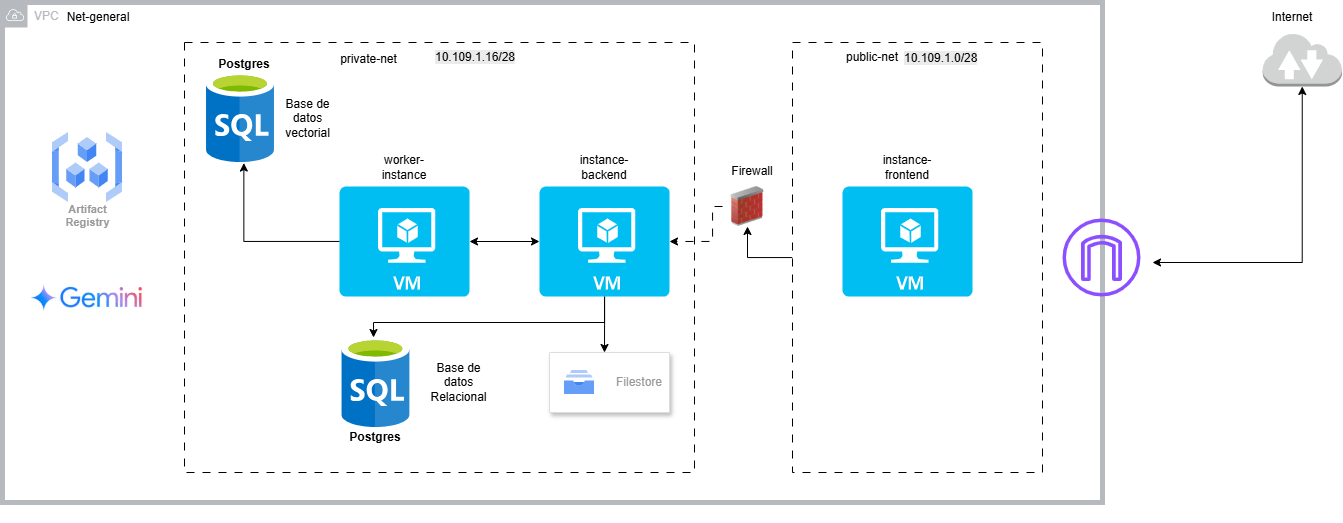

The diagram above was exported from draw.io. Its source (the exported page's mxGraphModel, read from the mxfile embedded in the PNG):
<mxGraphModel dx="3567" dy="2110" grid="1" gridSize="10" guides="1" tooltips="1" connect="1" arrows="1" fold="1" page="1" pageScale="1" pageWidth="827" pageHeight="1169" math="0" shadow="0">
  <root>
    <mxCell id="0" />
    <mxCell id="1" parent="0" />
    <mxCell id="IOkLrf1xa-bE0F-JY6pc-1" value="VPC" style="sketch=0;outlineConnect=0;gradientColor=none;html=1;whiteSpace=wrap;fontSize=12;fontStyle=0;shape=mxgraph.aws4.group;grIcon=mxgraph.aws4.group_vpc;strokeColor=#B6BABF;fillColor=none;verticalAlign=top;align=left;spacingLeft=30;fontColor=#B6BABF;dashed=0;strokeWidth=5;" parent="1" vertex="1">
      <mxGeometry x="-1550" y="-1040" width="1100" height="500" as="geometry" />
    </mxCell>
    <mxCell id="IOkLrf1xa-bE0F-JY6pc-45" style="edgeStyle=orthogonalEdgeStyle;rounded=0;orthogonalLoop=1;jettySize=auto;html=1;entryX=0.5;entryY=1;entryDx=0;entryDy=0;" parent="1" source="IOkLrf1xa-bE0F-JY6pc-33" target="IOkLrf1xa-bE0F-JY6pc-43" edge="1">
      <mxGeometry relative="1" as="geometry" />
    </mxCell>
    <mxCell id="IOkLrf1xa-bE0F-JY6pc-33" value="" style="rounded=0;whiteSpace=wrap;html=1;dashed=1;dashPattern=8 8;" parent="1" vertex="1">
      <mxGeometry x="-760" y="-1000" width="250" height="430" as="geometry" />
    </mxCell>
    <mxCell id="IOkLrf1xa-bE0F-JY6pc-32" value="" style="rounded=0;whiteSpace=wrap;html=1;dashed=1;dashPattern=8 8;" parent="1" vertex="1">
      <mxGeometry x="-1368" y="-1000" width="510" height="430" as="geometry" />
    </mxCell>
    <mxCell id="_PqMVUDUUIloK_R7_G3U-20" value="" style="group;dropTarget=0;pointerEvents=0;" parent="1" vertex="1">
      <mxGeometry x="-1550" y="-520" as="geometry" />
    </mxCell>
    <mxCell id="_PqMVUDUUIloK_R7_G3U-25" value="" style="group;dropTarget=0;pointerEvents=0;" parent="1" vertex="1">
      <mxGeometry x="-1550" y="-520" as="geometry" />
    </mxCell>
    <mxCell id="_PqMVUDUUIloK_R7_G3U-37" value="" style="group;dropTarget=0;pointerEvents=0;" parent="1" vertex="1">
      <mxGeometry x="-1550" y="-520" as="geometry" />
    </mxCell>
    <mxCell id="IOkLrf1xa-bE0F-JY6pc-3" value="" style="outlineConnect=0;dashed=0;verticalLabelPosition=bottom;verticalAlign=top;align=center;html=1;shape=mxgraph.aws3.internet_2;fillColor=#D2D3D3;gradientColor=none;" parent="1" vertex="1">
      <mxGeometry x="-290" y="-1010" width="79.5" height="54" as="geometry" />
    </mxCell>
    <mxCell id="IOkLrf1xa-bE0F-JY6pc-4" style="edgeStyle=orthogonalEdgeStyle;rounded=0;orthogonalLoop=1;jettySize=auto;html=1;entryX=0.5;entryY=1;entryDx=0;entryDy=0;entryPerimeter=0;startArrow=classic;startFill=1;" parent="1" target="IOkLrf1xa-bE0F-JY6pc-3" edge="1">
      <mxGeometry relative="1" as="geometry">
        <mxPoint x="-400" y="-780" as="sourcePoint" />
        <Array as="points">
          <mxPoint x="-400" y="-780" />
          <mxPoint x="-250" y="-780" />
        </Array>
      </mxGeometry>
    </mxCell>
    <mxCell id="IOkLrf1xa-bE0F-JY6pc-5" value="Internet" style="text;html=1;align=center;verticalAlign=middle;whiteSpace=wrap;rounded=0;" parent="1" vertex="1">
      <mxGeometry x="-290" y="-1040" width="60" height="30" as="geometry" />
    </mxCell>
    <mxCell id="IOkLrf1xa-bE0F-JY6pc-10" value="" style="verticalLabelPosition=bottom;html=1;verticalAlign=top;align=center;strokeColor=none;fillColor=#00BEF2;shape=mxgraph.azure.virtual_machine;" parent="1" vertex="1">
      <mxGeometry x="-710" y="-856" width="130" height="110" as="geometry" />
    </mxCell>
    <mxCell id="IOkLrf1xa-bE0F-JY6pc-11" value="instance-frontend" style="text;html=1;align=center;verticalAlign=middle;whiteSpace=wrap;rounded=0;" parent="1" vertex="1">
      <mxGeometry x="-675" y="-890" width="60" height="30" as="geometry" />
    </mxCell>
    <mxCell id="IOkLrf1xa-bE0F-JY6pc-17" style="edgeStyle=orthogonalEdgeStyle;rounded=0;orthogonalLoop=1;jettySize=auto;html=1;entryX=0.5;entryY=0;entryDx=0;entryDy=0;" parent="1" source="IOkLrf1xa-bE0F-JY6pc-13" edge="1">
      <mxGeometry relative="1" as="geometry">
        <mxPoint x="-948.0000000000002" y="-690" as="targetPoint" />
      </mxGeometry>
    </mxCell>
    <mxCell id="IOkLrf1xa-bE0F-JY6pc-20" value="" style="edgeStyle=orthogonalEdgeStyle;rounded=0;orthogonalLoop=1;jettySize=auto;html=1;startArrow=classic;startFill=1;" parent="1" source="IOkLrf1xa-bE0F-JY6pc-13" target="IOkLrf1xa-bE0F-JY6pc-19" edge="1">
      <mxGeometry relative="1" as="geometry" />
    </mxCell>
    <mxCell id="OX8HvsVrNV7iT581Ry37-9" style="edgeStyle=orthogonalEdgeStyle;rounded=0;orthogonalLoop=1;jettySize=auto;html=1;" parent="1" source="IOkLrf1xa-bE0F-JY6pc-13" target="OX8HvsVrNV7iT581Ry37-8" edge="1">
      <mxGeometry relative="1" as="geometry">
        <Array as="points">
          <mxPoint x="-948" y="-720" />
          <mxPoint x="-1179" y="-720" />
        </Array>
      </mxGeometry>
    </mxCell>
    <mxCell id="IOkLrf1xa-bE0F-JY6pc-13" value="" style="verticalLabelPosition=bottom;html=1;verticalAlign=top;align=center;strokeColor=none;fillColor=#00BEF2;shape=mxgraph.azure.virtual_machine;" parent="1" vertex="1">
      <mxGeometry x="-1013" y="-856" width="130" height="110" as="geometry" />
    </mxCell>
    <mxCell id="IOkLrf1xa-bE0F-JY6pc-14" value="instance-backend" style="text;html=1;align=center;verticalAlign=middle;whiteSpace=wrap;rounded=0;" parent="1" vertex="1">
      <mxGeometry x="-978" y="-890" width="60" height="30" as="geometry" />
    </mxCell>
    <mxCell id="IOkLrf1xa-bE0F-JY6pc-19" value="" style="verticalLabelPosition=bottom;html=1;verticalAlign=top;align=center;strokeColor=none;fillColor=#00BEF2;shape=mxgraph.azure.virtual_machine;" parent="1" vertex="1">
      <mxGeometry x="-1213" y="-856" width="130" height="110" as="geometry" />
    </mxCell>
    <mxCell id="IOkLrf1xa-bE0F-JY6pc-21" value="worker-instance" style="text;html=1;align=center;verticalAlign=middle;whiteSpace=wrap;rounded=0;" parent="1" vertex="1">
      <mxGeometry x="-1178" y="-890" width="60" height="30" as="geometry" />
    </mxCell>
    <mxCell id="IOkLrf1xa-bE0F-JY6pc-22" value="" style="image;sketch=0;aspect=fixed;html=1;points=[];align=center;fontSize=12;image=img/lib/mscae/SQL_Database_generic.svg;" parent="1" vertex="1">
      <mxGeometry x="-1346.2" y="-970" width="68.4" height="90" as="geometry" />
    </mxCell>
    <mxCell id="IOkLrf1xa-bE0F-JY6pc-23" style="edgeStyle=orthogonalEdgeStyle;rounded=0;orthogonalLoop=1;jettySize=auto;html=1;entryX=0.549;entryY=1.006;entryDx=0;entryDy=0;entryPerimeter=0;" parent="1" source="IOkLrf1xa-bE0F-JY6pc-19" target="IOkLrf1xa-bE0F-JY6pc-22" edge="1">
      <mxGeometry relative="1" as="geometry" />
    </mxCell>
    <mxCell id="IOkLrf1xa-bE0F-JY6pc-24" value="" style="shape=image;verticalLabelPosition=bottom;labelBackgroundColor=default;verticalAlign=top;aspect=fixed;imageAspect=0;image=data:image/png,(base64 omitted: 3748 chars);clipPath=inset(33.12% 18.33% 34.42% 19.33%);" parent="1" vertex="1">
      <mxGeometry x="-1521.1" y="-760" width="112.2" height="30" as="geometry" />
    </mxCell>
    <mxCell id="IOkLrf1xa-bE0F-JY6pc-37" value="" style="sketch=0;outlineConnect=0;fontColor=#232F3E;gradientColor=none;fillColor=#8C4FFF;strokeColor=none;dashed=0;verticalLabelPosition=bottom;verticalAlign=top;align=center;html=1;fontSize=12;fontStyle=0;aspect=fixed;pointerEvents=1;shape=mxgraph.aws4.internet_gateway;" parent="1" vertex="1">
      <mxGeometry x="-490" y="-824" width="78" height="78" as="geometry" />
    </mxCell>
    <mxCell id="IOkLrf1xa-bE0F-JY6pc-40" value="public-net" style="text;html=1;align=center;verticalAlign=middle;whiteSpace=wrap;rounded=0;" parent="1" vertex="1">
      <mxGeometry x="-710" y="-1000" width="60" height="30" as="geometry" />
    </mxCell>
    <mxCell id="IOkLrf1xa-bE0F-JY6pc-41" value="private-net" style="text;html=1;align=center;verticalAlign=middle;whiteSpace=wrap;rounded=0;" parent="1" vertex="1">
      <mxGeometry x="-1240" y="-998" width="113" height="30" as="geometry" />
    </mxCell>
    <mxCell id="IOkLrf1xa-bE0F-JY6pc-43" value="" style="image;html=1;image=img/lib/clip_art/networking/Firewall_02_128x128.png" parent="1" vertex="1">
      <mxGeometry x="-830" y="-856" width="50" height="40" as="geometry" />
    </mxCell>
    <mxCell id="IOkLrf1xa-bE0F-JY6pc-46" style="edgeStyle=orthogonalEdgeStyle;rounded=0;orthogonalLoop=1;jettySize=auto;html=1;entryX=1;entryY=0.5;entryDx=0;entryDy=0;entryPerimeter=0;dashed=1;dashPattern=8 8;" parent="1" source="IOkLrf1xa-bE0F-JY6pc-43" target="IOkLrf1xa-bE0F-JY6pc-13" edge="1">
      <mxGeometry relative="1" as="geometry">
        <Array as="points">
          <mxPoint x="-840" y="-836" />
          <mxPoint x="-840" y="-801" />
        </Array>
      </mxGeometry>
    </mxCell>
    <mxCell id="IOkLrf1xa-bE0F-JY6pc-47" value="Firewall" style="text;html=1;align=center;verticalAlign=middle;whiteSpace=wrap;rounded=0;" parent="1" vertex="1">
      <mxGeometry x="-830" y="-886" width="60" height="30" as="geometry" />
    </mxCell>
    <mxCell id="IOkLrf1xa-bE0F-JY6pc-48" value="Artifact&lt;br&gt;Registry" style="sketch=0;html=1;verticalAlign=top;labelPosition=center;verticalLabelPosition=bottom;align=center;spacingTop=-6;fontSize=11;fontStyle=1;fontColor=#999999;shape=image;aspect=fixed;imageAspect=0;image=data:image/svg+xml,(base64 omitted: 1564 chars);" parent="1" vertex="1">
      <mxGeometry x="-1500" y="-910" width="70" height="70" as="geometry" />
    </mxCell>
    <mxCell id="OX8HvsVrNV7iT581Ry37-1" value="Net-general" style="text;html=1;align=center;verticalAlign=middle;whiteSpace=wrap;rounded=0;" parent="1" vertex="1">
      <mxGeometry x="-1493.9" y="-1040" width="80" height="30" as="geometry" />
    </mxCell>
    <mxCell id="OX8HvsVrNV7iT581Ry37-2" value="&lt;span style=&quot;font-family: Roboto, sans-serif; text-align: left; text-wrap-mode: nowrap; background-color: rgba(0, 0, 0, 0.08);&quot;&gt;10.109.1.16/28&lt;/span&gt;" style="text;html=1;align=center;verticalAlign=middle;whiteSpace=wrap;rounded=0;" parent="1" vertex="1">
      <mxGeometry x="-1127" y="-1000" width="100" height="30" as="geometry" />
    </mxCell>
    <mxCell id="OX8HvsVrNV7iT581Ry37-3" value="&lt;span style=&quot;color: rgb(0, 0, 0); font-family: Roboto, sans-serif; font-size: 12px; font-style: normal; font-variant-ligatures: normal; font-variant-caps: normal; font-weight: 400; letter-spacing: normal; orphans: 2; text-align: left; text-indent: 0px; text-transform: none; widows: 2; word-spacing: 0px; -webkit-text-stroke-width: 0px; white-space: nowrap; background-color: rgba(0, 0, 0, 0.08); text-decoration-thickness: initial; text-decoration-style: initial; text-decoration-color: initial; display: inline !important; float: none;&quot;&gt;10.109.1.0/28&lt;/span&gt;" style="text;whiteSpace=wrap;html=1;" parent="1" vertex="1">
      <mxGeometry x="-650" y="-998" width="80" height="30" as="geometry" />
    </mxCell>
    <mxCell id="OX8HvsVrNV7iT581Ry37-4" value="" style="strokeColor=#dddddd;shadow=1;strokeWidth=1;rounded=1;absoluteArcSize=1;arcSize=2;" parent="1" vertex="1">
      <mxGeometry x="-1003" y="-690" width="120" height="60" as="geometry" />
    </mxCell>
    <mxCell id="OX8HvsVrNV7iT581Ry37-5" value="Filestore" style="editableCssRules=.*;html=1;fontColor=#999999;shape=image;verticalLabelPosition=middle;verticalAlign=middle;labelPosition=right;align=left;spacingLeft=20;part=1;points=[];imageAspect=0;image=data:image/svg+xml,(base64 omitted: 540 chars);" parent="OX8HvsVrNV7iT581Ry37-4" vertex="1">
      <mxGeometry width="30" height="24" relative="1" as="geometry">
        <mxPoint x="15" y="18" as="offset" />
      </mxGeometry>
    </mxCell>
    <mxCell id="OX8HvsVrNV7iT581Ry37-6" value="Base de datos vectorial" style="text;html=1;align=center;verticalAlign=middle;whiteSpace=wrap;rounded=0;" parent="1" vertex="1">
      <mxGeometry x="-1277.8" y="-939" width="67" height="29" as="geometry" />
    </mxCell>
    <mxCell id="OX8HvsVrNV7iT581Ry37-8" value="" style="image;sketch=0;aspect=fixed;html=1;points=[];align=center;fontSize=12;image=img/lib/mscae/SQL_Database_generic.svg;" parent="1" vertex="1">
      <mxGeometry x="-1210.8" y="-705" width="68.4" height="90" as="geometry" />
    </mxCell>
    <mxCell id="OX8HvsVrNV7iT581Ry37-10" value="Base de datos Relacional" style="text;html=1;align=center;verticalAlign=middle;whiteSpace=wrap;rounded=0;" parent="1" vertex="1">
      <mxGeometry x="-1127" y="-674.5" width="67" height="29" as="geometry" />
    </mxCell>
    <mxCell id="OX8HvsVrNV7iT581Ry37-11" value="Postgres" style="text;html=1;align=center;verticalAlign=middle;whiteSpace=wrap;rounded=0;fontStyle=1" parent="1" vertex="1">
      <mxGeometry x="-1206.6" y="-620" width="60" height="30" as="geometry" />
    </mxCell>
    <mxCell id="OX8HvsVrNV7iT581Ry37-12" value="Postgres" style="text;html=1;align=center;verticalAlign=middle;whiteSpace=wrap;rounded=0;fontStyle=1" parent="1" vertex="1">
      <mxGeometry x="-1337.8" y="-993" width="60" height="30" as="geometry" />
    </mxCell>
  </root>
</mxGraphModel>